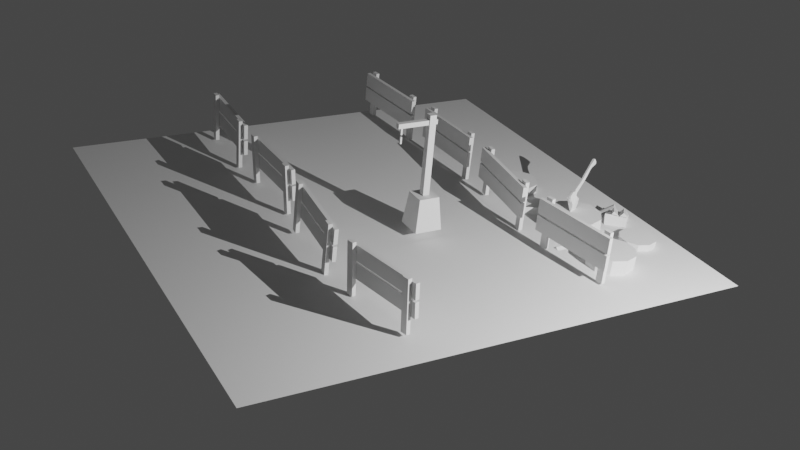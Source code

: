 # Source: portal_scene.blend  (saved by Blender 3.6.13; exported with 4.5.12 LTS)
import bpy
from mathutils import Matrix  # noqa: F401  (used for matrix-valued properties, if any)

bpy.ops.wm.read_factory_settings(use_empty=True)
scene = bpy.context.scene
scene.name = 'Scene'

# ---- collections
col_collection = bpy.data.collections.new('Collection'); scene.collection.children.link(col_collection)
col_fences = bpy.data.collections.new('fences'); scene.collection.children.link(col_fences)
col_logs = bpy.data.collections.new('logs'); scene.collection.children.link(col_logs)
col_floor = bpy.data.collections.new('floor'); scene.collection.children.link(col_floor)
col_axe = bpy.data.collections.new('axe'); scene.collection.children.link(col_axe)
col_lights = bpy.data.collections.new('lights'); scene.collection.children.link(col_lights)

# ---- world
world_world = bpy.data.worlds.new('World'); scene.world = world_world
world_world.use_nodes = True; world_world.node_tree.nodes.clear()
_N = world_world.node_tree.nodes; _L = world_world.node_tree.links
n0 = _N.new('ShaderNodeOutputWorld'); n0.name = 'World Output'; n0.location = (300, 300)
n1 = _N.new('ShaderNodeBackground'); n1.name = 'Background'; n1.location = (10, 300)
n1.inputs[0].default_value = (0.05088, 0.05088, 0.05088, 1.0)
_L.new(n1.outputs[0], n0.inputs[0])
n0.is_active_output = True
world_world.color = (0.05088, 0.05088, 0.05088)
world_world.use_sun_shadow = False
world_world.sun_shadow_jitter_overblur = 0.0

# ---- cameras
cam_camera = bpy.data.cameras.new('Camera')

# ---- lights
light_point = bpy.data.lights.new('Point', 'POINT')
light_point.transmission_factor = 0.0
light_point.energy = 800.0
light_point.shadow_maximum_resolution = 0.006
light_point.use_absolute_resolution = True

# ---- meshes
me_cube_001 = bpy.data.meshes.new('Cube.001')
me_cube_001.from_pydata([(-0.02637, -0.4979, 0.31), (-0.02637, -0.4979, -0.3947), (-0.02637, -0.3971, 0.31), (-0.02637, -0.3971, -0.3947), (0.02637, -0.4979, 0.31), (0.02637, -0.4979, -0.3947), (0.02637, -0.3971, 0.31), (0.02637, -0.3971, -0.3947), (-0.02637, 0.5081, 0.31), (-0.02637, 0.5081, -0.3947), (-0.02637, 0.6089, 0.31), (-0.02637, 0.6089, -0.3947), (0.02637, 0.5081, 0.31), (0.02637, 0.5081, -0.3947), (0.02637, 0.6089, 0.31), (0.02637, 0.6089, -0.3947), (-0.08088, -0.548, 0.03391), (-0.08088, -0.548, -0.1759), (-0.08088, 0.6771, 0.03391), (-0.08088, 0.6771, -0.1759), (-0.02813, -0.548, 0.03391), (-0.02813, -0.548, -0.1759), (-0.02813, 0.6771, 0.03391), (-0.02813, 0.6771, -0.1759), (-0.08088, -0.548, 0.2702), (-0.08088, -0.548, 0.06041), (-0.08088, 0.6771, 0.2702), (-0.08088, 0.6771, 0.06041), (-0.02813, -0.548, 0.2702), (-0.02813, -0.548, 0.06041), (-0.02813, 0.6771, 0.2702), (-0.02813, 0.6771, 0.06041)], [], [(0, 1, 3, 2), (2, 3, 7, 6), (6, 7, 5, 4), (4, 5, 1, 0), (2, 6, 4, 0), (7, 3, 1, 5), (8, 9, 11, 10), (10, 11, 15, 14), (14, 15, 13, 12), (12, 13, 9, 8), (10, 14, 12, 8), (15, 11, 9, 13), (16, 17, 19, 18), (18, 19, 23, 22), (22, 23, 21, 20), (20, 21, 17, 16), (18, 22, 20, 16), (23, 19, 17, 21), (24, 25, 27, 26), (26, 27, 31, 30), (30, 31, 29, 28), (28, 29, 25, 24), (26, 30, 28, 24), (31, 27, 25, 29)])
_uv = me_cube_001.uv_layers.new(name='UVMap')
_uv.uv.foreach_set('vector', [0.375, 0.0, 0.625, 0.0, 0.625, 0.25, 0.375, 0.25, 0.375, 0.25, 0.625, 0.25, 0.625, 0.5, 0.375, 0.5, 0.375, 0.5, 0.625, 0.5, 0.625, 0.75, 0.375, 0.75, 0.375, 0.75, 0.625, 0.75, 0.625, 1.0, 0.375, 1.0, 0.125, 0.5, 0.375, 0.5, 0.375, 0.75, 0.125, 0.75, 0.625, 0.5, 0.875, 0.5, 0.875, 0.75, 0.625, 0.75, 0.375, 0.0, 0.625, 0.0, 0.625, 0.25, 0.375, 0.25, 0.375, 0.25, 0.625, 0.25, 0.625, 0.5, 0.375, 0.5, 0.375, 0.5, 0.625, 0.5, 0.625, 0.75, 0.375, 0.75, 0.375, 0.75, 0.625, 0.75, 0.625, 1.0, 0.375, 1.0, 0.125, 0.5, 0.375, 0.5, 0.375, 0.75, 0.125, 0.75, 0.625, 0.5, 0.875, 0.5, 0.875, 0.75, 0.625, 0.75, 0.375, 0.0, 0.625, 0.0, 0.625, 0.25, 0.375, 0.25, 0.375, 0.25, 0.625, 0.25, 0.625, 0.5, 0.375, 0.5, 0.375, 0.5, 0.625, 0.5, 0.625, 0.75, 0.375, 0.75, 0.375, 0.75, 0.625, 0.75, 0.625, 1.0, 0.375, 1.0, 0.125, 0.5, 0.375, 0.5, 0.375, 0.75, 0.125, 0.75, 0.625, 0.5, 0.875, 0.5, 0.875, 0.75, 0.625, 0.75, 0.375, 0.0, 0.625, 0.0, 0.625, 0.25, 0.375, 0.25, 0.375, 0.25, 0.625, 0.25, 0.625, 0.5, 0.375, 0.5, 0.375, 0.5, 0.625, 0.5, 0.625, 0.75, 0.375, 0.75, 0.375, 0.75, 0.625, 0.75, 0.625, 1.0, 0.375, 1.0, 0.125, 0.5, 0.375, 0.5, 0.375, 0.75, 0.125, 0.75, 0.625, 0.5, 0.875, 0.5, 0.875, 0.75, 0.625, 0.75])
me_cube_001.update()
me_cube_002 = bpy.data.meshes.new('Cube.002')
me_cube_002.from_pydata([(-0.02637, -0.4979, 0.31), (-0.02637, -0.4979, -0.3947), (-0.02637, -0.3971, 0.31), (-0.02637, -0.3971, -0.3947), (0.02637, -0.4979, 0.31), (0.02637, -0.4979, -0.3947), (0.02637, -0.3971, 0.31), (0.02637, -0.3971, -0.3947), (-0.02637, 0.5081, 0.31), (-0.02637, 0.5081, -0.3947), (-0.02637, 0.6089, 0.31), (-0.02637, 0.6089, -0.3947), (0.02637, 0.5081, 0.31), (0.02637, 0.5081, -0.3947), (0.02637, 0.6089, 0.31), (0.02637, 0.6089, -0.3947), (-0.08088, -0.548, 0.03391), (-0.08088, -0.548, -0.1759), (-0.08088, 0.6771, 0.03391), (-0.08088, 0.6771, -0.1759), (-0.02813, -0.548, 0.03391), (-0.02813, -0.548, -0.1759), (-0.02813, 0.6771, 0.03391), (-0.02813, 0.6771, -0.1759), (-0.08088, -0.548, 0.2702), (-0.08088, -0.548, 0.06041), (-0.08088, 0.6771, 0.2702), (-0.08088, 0.6771, 0.06041), (-0.02813, -0.548, 0.2702), (-0.02813, -0.548, 0.06041), (-0.02813, 0.6771, 0.2702), (-0.02813, 0.6771, 0.06041)], [], [(0, 1, 3, 2), (2, 3, 7, 6), (6, 7, 5, 4), (4, 5, 1, 0), (2, 6, 4, 0), (7, 3, 1, 5), (8, 9, 11, 10), (10, 11, 15, 14), (14, 15, 13, 12), (12, 13, 9, 8), (10, 14, 12, 8), (15, 11, 9, 13), (16, 17, 19, 18), (18, 19, 23, 22), (22, 23, 21, 20), (20, 21, 17, 16), (18, 22, 20, 16), (23, 19, 17, 21), (24, 25, 27, 26), (26, 27, 31, 30), (30, 31, 29, 28), (28, 29, 25, 24), (26, 30, 28, 24), (31, 27, 25, 29)])
_uv = me_cube_002.uv_layers.new(name='UVMap')
_uv.uv.foreach_set('vector', [0.375, 0.0, 0.625, 0.0, 0.625, 0.25, 0.375, 0.25, 0.375, 0.25, 0.625, 0.25, 0.625, 0.5, 0.375, 0.5, 0.375, 0.5, 0.625, 0.5, 0.625, 0.75, 0.375, 0.75, 0.375, 0.75, 0.625, 0.75, 0.625, 1.0, 0.375, 1.0, 0.125, 0.5, 0.375, 0.5, 0.375, 0.75, 0.125, 0.75, 0.625, 0.5, 0.875, 0.5, 0.875, 0.75, 0.625, 0.75, 0.375, 0.0, 0.625, 0.0, 0.625, 0.25, 0.375, 0.25, 0.375, 0.25, 0.625, 0.25, 0.625, 0.5, 0.375, 0.5, 0.375, 0.5, 0.625, 0.5, 0.625, 0.75, 0.375, 0.75, 0.375, 0.75, 0.625, 0.75, 0.625, 1.0, 0.375, 1.0, 0.125, 0.5, 0.375, 0.5, 0.375, 0.75, 0.125, 0.75, 0.625, 0.5, 0.875, 0.5, 0.875, 0.75, 0.625, 0.75, 0.375, 0.0, 0.625, 0.0, 0.625, 0.25, 0.375, 0.25, 0.375, 0.25, 0.625, 0.25, 0.625, 0.5, 0.375, 0.5, 0.375, 0.5, 0.625, 0.5, 0.625, 0.75, 0.375, 0.75, 0.375, 0.75, 0.625, 0.75, 0.625, 1.0, 0.375, 1.0, 0.125, 0.5, 0.375, 0.5, 0.375, 0.75, 0.125, 0.75, 0.625, 0.5, 0.875, 0.5, 0.875, 0.75, 0.625, 0.75, 0.375, 0.0, 0.625, 0.0, 0.625, 0.25, 0.375, 0.25, 0.375, 0.25, 0.625, 0.25, 0.625, 0.5, 0.375, 0.5, 0.375, 0.5, 0.625, 0.5, 0.625, 0.75, 0.375, 0.75, 0.375, 0.75, 0.625, 0.75, 0.625, 1.0, 0.375, 1.0, 0.125, 0.5, 0.375, 0.5, 0.375, 0.75, 0.125, 0.75, 0.625, 0.5, 0.875, 0.5, 0.875, 0.75, 0.625, 0.75])
me_cube_002.update()
me_cube_004 = bpy.data.meshes.new('Cube.004')
me_cube_004.from_pydata([(-0.02637, -0.4979, 0.31), (-0.02637, -0.4979, -0.3947), (-0.02637, -0.3971, 0.31), (-0.02637, -0.3971, -0.3947), (0.02637, -0.4979, 0.31), (0.02637, -0.4979, -0.3947), (0.02637, -0.3971, 0.31), (0.02637, -0.3971, -0.3947), (-0.02637, 0.5081, 0.31), (-0.02637, 0.5081, -0.3947), (-0.02637, 0.6089, 0.31), (-0.02637, 0.6089, -0.3947), (0.02637, 0.5081, 0.31), (0.02637, 0.5081, -0.3947), (0.02637, 0.6089, 0.31), (0.02637, 0.6089, -0.3947), (-0.08088, -0.548, 0.03391), (-0.08088, -0.548, -0.1759), (-0.08088, 0.6771, 0.03391), (-0.08088, 0.6771, -0.1759), (-0.02813, -0.548, 0.03391), (-0.02813, -0.548, -0.1759), (-0.02813, 0.6771, 0.03391), (-0.02813, 0.6771, -0.1759), (-0.08088, -0.548, 0.2702), (-0.08088, -0.548, 0.06041), (-0.08088, 0.6771, 0.2702), (-0.08088, 0.6771, 0.06041), (-0.02813, -0.548, 0.2702), (-0.02813, -0.548, 0.06041), (-0.02813, 0.6771, 0.2702), (-0.02813, 0.6771, 0.06041)], [], [(0, 1, 3, 2), (2, 3, 7, 6), (6, 7, 5, 4), (4, 5, 1, 0), (2, 6, 4, 0), (7, 3, 1, 5), (8, 9, 11, 10), (10, 11, 15, 14), (14, 15, 13, 12), (12, 13, 9, 8), (10, 14, 12, 8), (15, 11, 9, 13), (16, 17, 19, 18), (18, 19, 23, 22), (22, 23, 21, 20), (20, 21, 17, 16), (18, 22, 20, 16), (23, 19, 17, 21), (24, 25, 27, 26), (26, 27, 31, 30), (30, 31, 29, 28), (28, 29, 25, 24), (26, 30, 28, 24), (31, 27, 25, 29)])
_uv = me_cube_004.uv_layers.new(name='UVMap')
_uv.uv.foreach_set('vector', [0.375, 0.0, 0.625, 0.0, 0.625, 0.25, 0.375, 0.25, 0.375, 0.25, 0.625, 0.25, 0.625, 0.5, 0.375, 0.5, 0.375, 0.5, 0.625, 0.5, 0.625, 0.75, 0.375, 0.75, 0.375, 0.75, 0.625, 0.75, 0.625, 1.0, 0.375, 1.0, 0.125, 0.5, 0.375, 0.5, 0.375, 0.75, 0.125, 0.75, 0.625, 0.5, 0.875, 0.5, 0.875, 0.75, 0.625, 0.75, 0.375, 0.0, 0.625, 0.0, 0.625, 0.25, 0.375, 0.25, 0.375, 0.25, 0.625, 0.25, 0.625, 0.5, 0.375, 0.5, 0.375, 0.5, 0.625, 0.5, 0.625, 0.75, 0.375, 0.75, 0.375, 0.75, 0.625, 0.75, 0.625, 1.0, 0.375, 1.0, 0.125, 0.5, 0.375, 0.5, 0.375, 0.75, 0.125, 0.75, 0.625, 0.5, 0.875, 0.5, 0.875, 0.75, 0.625, 0.75, 0.375, 0.0, 0.625, 0.0, 0.625, 0.25, 0.375, 0.25, 0.375, 0.25, 0.625, 0.25, 0.625, 0.5, 0.375, 0.5, 0.375, 0.5, 0.625, 0.5, 0.625, 0.75, 0.375, 0.75, 0.375, 0.75, 0.625, 0.75, 0.625, 1.0, 0.375, 1.0, 0.125, 0.5, 0.375, 0.5, 0.375, 0.75, 0.125, 0.75, 0.625, 0.5, 0.875, 0.5, 0.875, 0.75, 0.625, 0.75, 0.375, 0.0, 0.625, 0.0, 0.625, 0.25, 0.375, 0.25, 0.375, 0.25, 0.625, 0.25, 0.625, 0.5, 0.375, 0.5, 0.375, 0.5, 0.625, 0.5, 0.625, 0.75, 0.375, 0.75, 0.375, 0.75, 0.625, 0.75, 0.625, 1.0, 0.375, 1.0, 0.125, 0.5, 0.375, 0.5, 0.375, 0.75, 0.125, 0.75, 0.625, 0.5, 0.875, 0.5, 0.875, 0.75, 0.625, 0.75])
me_cube_004.update()
me_cube_005 = bpy.data.meshes.new('Cube.005')
me_cube_005.from_pydata([(-0.02637, -0.4979, 0.31), (-0.02637, -0.4979, -0.3947), (-0.02637, -0.3971, 0.31), (-0.02637, -0.3971, -0.3947), (0.02637, -0.4979, 0.31), (0.02637, -0.4979, -0.3947), (0.02637, -0.3971, 0.31), (0.02637, -0.3971, -0.3947), (-0.02637, 0.5081, 0.31), (-0.02637, 0.5081, -0.3947), (-0.02637, 0.6089, 0.31), (-0.02637, 0.6089, -0.3947), (0.02637, 0.5081, 0.31), (0.02637, 0.5081, -0.3947), (0.02637, 0.6089, 0.31), (0.02637, 0.6089, -0.3947), (-0.08088, -0.548, 0.03391), (-0.08088, -0.548, -0.1759), (-0.08088, 0.6771, 0.03391), (-0.08088, 0.6771, -0.1759), (-0.02813, -0.548, 0.03391), (-0.02813, -0.548, -0.1759), (-0.02813, 0.6771, 0.03391), (-0.02813, 0.6771, -0.1759), (-0.08088, -0.548, 0.2702), (-0.08088, -0.548, 0.06041), (-0.08088, 0.6771, 0.2702), (-0.08088, 0.6771, 0.06041), (-0.02813, -0.548, 0.2702), (-0.02813, -0.548, 0.06041), (-0.02813, 0.6771, 0.2702), (-0.02813, 0.6771, 0.06041)], [], [(0, 1, 3, 2), (2, 3, 7, 6), (6, 7, 5, 4), (4, 5, 1, 0), (2, 6, 4, 0), (7, 3, 1, 5), (8, 9, 11, 10), (10, 11, 15, 14), (14, 15, 13, 12), (12, 13, 9, 8), (10, 14, 12, 8), (15, 11, 9, 13), (16, 17, 19, 18), (18, 19, 23, 22), (22, 23, 21, 20), (20, 21, 17, 16), (18, 22, 20, 16), (23, 19, 17, 21), (24, 25, 27, 26), (26, 27, 31, 30), (30, 31, 29, 28), (28, 29, 25, 24), (26, 30, 28, 24), (31, 27, 25, 29)])
_uv = me_cube_005.uv_layers.new(name='UVMap')
_uv.uv.foreach_set('vector', [0.375, 0.0, 0.625, 0.0, 0.625, 0.25, 0.375, 0.25, 0.375, 0.25, 0.625, 0.25, 0.625, 0.5, 0.375, 0.5, 0.375, 0.5, 0.625, 0.5, 0.625, 0.75, 0.375, 0.75, 0.375, 0.75, 0.625, 0.75, 0.625, 1.0, 0.375, 1.0, 0.125, 0.5, 0.375, 0.5, 0.375, 0.75, 0.125, 0.75, 0.625, 0.5, 0.875, 0.5, 0.875, 0.75, 0.625, 0.75, 0.375, 0.0, 0.625, 0.0, 0.625, 0.25, 0.375, 0.25, 0.375, 0.25, 0.625, 0.25, 0.625, 0.5, 0.375, 0.5, 0.375, 0.5, 0.625, 0.5, 0.625, 0.75, 0.375, 0.75, 0.375, 0.75, 0.625, 0.75, 0.625, 1.0, 0.375, 1.0, 0.125, 0.5, 0.375, 0.5, 0.375, 0.75, 0.125, 0.75, 0.625, 0.5, 0.875, 0.5, 0.875, 0.75, 0.625, 0.75, 0.375, 0.0, 0.625, 0.0, 0.625, 0.25, 0.375, 0.25, 0.375, 0.25, 0.625, 0.25, 0.625, 0.5, 0.375, 0.5, 0.375, 0.5, 0.625, 0.5, 0.625, 0.75, 0.375, 0.75, 0.375, 0.75, 0.625, 0.75, 0.625, 1.0, 0.375, 1.0, 0.125, 0.5, 0.375, 0.5, 0.375, 0.75, 0.125, 0.75, 0.625, 0.5, 0.875, 0.5, 0.875, 0.75, 0.625, 0.75, 0.375, 0.0, 0.625, 0.0, 0.625, 0.25, 0.375, 0.25, 0.375, 0.25, 0.625, 0.25, 0.625, 0.5, 0.375, 0.5, 0.375, 0.5, 0.625, 0.5, 0.625, 0.75, 0.375, 0.75, 0.375, 0.75, 0.625, 0.75, 0.625, 1.0, 0.375, 1.0, 0.125, 0.5, 0.375, 0.5, 0.375, 0.75, 0.125, 0.75, 0.625, 0.5, 0.875, 0.5, 0.875, 0.75, 0.625, 0.75])
me_cube_005.update()
me_cube_006 = bpy.data.meshes.new('Cube.006')
me_cube_006.from_pydata([(-0.02637, -0.4979, 0.31), (-0.02637, -0.4979, -0.3947), (-0.02637, -0.3971, 0.31), (-0.02637, -0.3971, -0.3947), (0.02637, -0.4979, 0.31), (0.02637, -0.4979, -0.3947), (0.02637, -0.3971, 0.31), (0.02637, -0.3971, -0.3947), (-0.02637, 0.5081, 0.31), (-0.02637, 0.5081, -0.3947), (-0.02637, 0.6089, 0.31), (-0.02637, 0.6089, -0.3947), (0.02637, 0.5081, 0.31), (0.02637, 0.5081, -0.3947), (0.02637, 0.6089, 0.31), (0.02637, 0.6089, -0.3947), (-0.08088, -0.548, 0.03391), (-0.08088, -0.548, -0.1759), (-0.08088, 0.6771, 0.03391), (-0.08088, 0.6771, -0.1759), (-0.02813, -0.548, 0.03391), (-0.02813, -0.548, -0.1759), (-0.02813, 0.6771, 0.03391), (-0.02813, 0.6771, -0.1759), (-0.08088, -0.548, 0.2702), (-0.08088, -0.548, 0.06041), (-0.08088, 0.6771, 0.2702), (-0.08088, 0.6771, 0.06041), (-0.02813, -0.548, 0.2702), (-0.02813, -0.548, 0.06041), (-0.02813, 0.6771, 0.2702), (-0.02813, 0.6771, 0.06041)], [], [(0, 1, 3, 2), (2, 3, 7, 6), (6, 7, 5, 4), (4, 5, 1, 0), (2, 6, 4, 0), (7, 3, 1, 5), (8, 9, 11, 10), (10, 11, 15, 14), (14, 15, 13, 12), (12, 13, 9, 8), (10, 14, 12, 8), (15, 11, 9, 13), (16, 17, 19, 18), (18, 19, 23, 22), (22, 23, 21, 20), (20, 21, 17, 16), (18, 22, 20, 16), (23, 19, 17, 21), (24, 25, 27, 26), (26, 27, 31, 30), (30, 31, 29, 28), (28, 29, 25, 24), (26, 30, 28, 24), (31, 27, 25, 29)])
_uv = me_cube_006.uv_layers.new(name='UVMap')
_uv.uv.foreach_set('vector', [0.375, 0.0, 0.625, 0.0, 0.625, 0.25, 0.375, 0.25, 0.375, 0.25, 0.625, 0.25, 0.625, 0.5, 0.375, 0.5, 0.375, 0.5, 0.625, 0.5, 0.625, 0.75, 0.375, 0.75, 0.375, 0.75, 0.625, 0.75, 0.625, 1.0, 0.375, 1.0, 0.125, 0.5, 0.375, 0.5, 0.375, 0.75, 0.125, 0.75, 0.625, 0.5, 0.875, 0.5, 0.875, 0.75, 0.625, 0.75, 0.375, 0.0, 0.625, 0.0, 0.625, 0.25, 0.375, 0.25, 0.375, 0.25, 0.625, 0.25, 0.625, 0.5, 0.375, 0.5, 0.375, 0.5, 0.625, 0.5, 0.625, 0.75, 0.375, 0.75, 0.375, 0.75, 0.625, 0.75, 0.625, 1.0, 0.375, 1.0, 0.125, 0.5, 0.375, 0.5, 0.375, 0.75, 0.125, 0.75, 0.625, 0.5, 0.875, 0.5, 0.875, 0.75, 0.625, 0.75, 0.375, 0.0, 0.625, 0.0, 0.625, 0.25, 0.375, 0.25, 0.375, 0.25, 0.625, 0.25, 0.625, 0.5, 0.375, 0.5, 0.375, 0.5, 0.625, 0.5, 0.625, 0.75, 0.375, 0.75, 0.375, 0.75, 0.625, 0.75, 0.625, 1.0, 0.375, 1.0, 0.125, 0.5, 0.375, 0.5, 0.375, 0.75, 0.125, 0.75, 0.625, 0.5, 0.875, 0.5, 0.875, 0.75, 0.625, 0.75, 0.375, 0.0, 0.625, 0.0, 0.625, 0.25, 0.375, 0.25, 0.375, 0.25, 0.625, 0.25, 0.625, 0.5, 0.375, 0.5, 0.375, 0.5, 0.625, 0.5, 0.625, 0.75, 0.375, 0.75, 0.375, 0.75, 0.625, 0.75, 0.625, 1.0, 0.375, 1.0, 0.125, 0.5, 0.375, 0.5, 0.375, 0.75, 0.125, 0.75, 0.625, 0.5, 0.875, 0.5, 0.875, 0.75, 0.625, 0.75])
me_cube_006.update()
me_cube_007 = bpy.data.meshes.new('Cube.007')
me_cube_007.from_pydata([(-0.02637, -0.4979, 0.31), (-0.02637, -0.4979, -0.3947), (-0.02637, -0.3971, 0.31), (-0.02637, -0.3971, -0.3947), (0.02637, -0.4979, 0.31), (0.02637, -0.4979, -0.3947), (0.02637, -0.3971, 0.31), (0.02637, -0.3971, -0.3947), (-0.02637, 0.5081, 0.31), (-0.02637, 0.5081, -0.3947), (-0.02637, 0.6089, 0.31), (-0.02637, 0.6089, -0.3947), (0.02637, 0.5081, 0.31), (0.02637, 0.5081, -0.3947), (0.02637, 0.6089, 0.31), (0.02637, 0.6089, -0.3947), (-0.08088, -0.548, 0.03391), (-0.08088, -0.548, -0.1759), (-0.08088, 0.6771, 0.03391), (-0.08088, 0.6771, -0.1759), (-0.02813, -0.548, 0.03391), (-0.02813, -0.548, -0.1759), (-0.02813, 0.6771, 0.03391), (-0.02813, 0.6771, -0.1759), (-0.08088, -0.548, 0.2702), (-0.08088, -0.548, 0.06041), (-0.08088, 0.6771, 0.2702), (-0.08088, 0.6771, 0.06041), (-0.02813, -0.548, 0.2702), (-0.02813, -0.548, 0.06041), (-0.02813, 0.6771, 0.2702), (-0.02813, 0.6771, 0.06041)], [], [(0, 1, 3, 2), (2, 3, 7, 6), (6, 7, 5, 4), (4, 5, 1, 0), (2, 6, 4, 0), (7, 3, 1, 5), (8, 9, 11, 10), (10, 11, 15, 14), (14, 15, 13, 12), (12, 13, 9, 8), (10, 14, 12, 8), (15, 11, 9, 13), (16, 17, 19, 18), (18, 19, 23, 22), (22, 23, 21, 20), (20, 21, 17, 16), (18, 22, 20, 16), (23, 19, 17, 21), (24, 25, 27, 26), (26, 27, 31, 30), (30, 31, 29, 28), (28, 29, 25, 24), (26, 30, 28, 24), (31, 27, 25, 29)])
_uv = me_cube_007.uv_layers.new(name='UVMap')
_uv.uv.foreach_set('vector', [0.375, 0.0, 0.625, 0.0, 0.625, 0.25, 0.375, 0.25, 0.375, 0.25, 0.625, 0.25, 0.625, 0.5, 0.375, 0.5, 0.375, 0.5, 0.625, 0.5, 0.625, 0.75, 0.375, 0.75, 0.375, 0.75, 0.625, 0.75, 0.625, 1.0, 0.375, 1.0, 0.125, 0.5, 0.375, 0.5, 0.375, 0.75, 0.125, 0.75, 0.625, 0.5, 0.875, 0.5, 0.875, 0.75, 0.625, 0.75, 0.375, 0.0, 0.625, 0.0, 0.625, 0.25, 0.375, 0.25, 0.375, 0.25, 0.625, 0.25, 0.625, 0.5, 0.375, 0.5, 0.375, 0.5, 0.625, 0.5, 0.625, 0.75, 0.375, 0.75, 0.375, 0.75, 0.625, 0.75, 0.625, 1.0, 0.375, 1.0, 0.125, 0.5, 0.375, 0.5, 0.375, 0.75, 0.125, 0.75, 0.625, 0.5, 0.875, 0.5, 0.875, 0.75, 0.625, 0.75, 0.375, 0.0, 0.625, 0.0, 0.625, 0.25, 0.375, 0.25, 0.375, 0.25, 0.625, 0.25, 0.625, 0.5, 0.375, 0.5, 0.375, 0.5, 0.625, 0.5, 0.625, 0.75, 0.375, 0.75, 0.375, 0.75, 0.625, 0.75, 0.625, 1.0, 0.375, 1.0, 0.125, 0.5, 0.375, 0.5, 0.375, 0.75, 0.125, 0.75, 0.625, 0.5, 0.875, 0.5, 0.875, 0.75, 0.625, 0.75, 0.375, 0.0, 0.625, 0.0, 0.625, 0.25, 0.375, 0.25, 0.375, 0.25, 0.625, 0.25, 0.625, 0.5, 0.375, 0.5, 0.375, 0.5, 0.625, 0.5, 0.625, 0.75, 0.375, 0.75, 0.375, 0.75, 0.625, 0.75, 0.625, 1.0, 0.375, 1.0, 0.125, 0.5, 0.375, 0.5, 0.375, 0.75, 0.125, 0.75, 0.625, 0.5, 0.875, 0.5, 0.875, 0.75, 0.625, 0.75])
me_cube_007.update()
me_cube_008 = bpy.data.meshes.new('Cube.008')
me_cube_008.from_pydata([(-0.02637, -0.4979, 0.31), (-0.02637, -0.4979, -0.3947), (-0.02637, -0.3971, 0.31), (-0.02637, -0.3971, -0.3947), (0.02637, -0.4979, 0.31), (0.02637, -0.4979, -0.3947), (0.02637, -0.3971, 0.31), (0.02637, -0.3971, -0.3947), (-0.02637, 0.5081, 0.31), (-0.02637, 0.5081, -0.3947), (-0.02637, 0.6089, 0.31), (-0.02637, 0.6089, -0.3947), (0.02637, 0.5081, 0.31), (0.02637, 0.5081, -0.3947), (0.02637, 0.6089, 0.31), (0.02637, 0.6089, -0.3947), (-0.08088, -0.548, 0.03391), (-0.08088, -0.548, -0.1759), (-0.08088, 0.6771, 0.03391), (-0.08088, 0.6771, -0.1759), (-0.02813, -0.548, 0.03391), (-0.02813, -0.548, -0.1759), (-0.02813, 0.6771, 0.03391), (-0.02813, 0.6771, -0.1759), (-0.08088, -0.548, 0.2702), (-0.08088, -0.548, 0.06041), (-0.08088, 0.6771, 0.2702), (-0.08088, 0.6771, 0.06041), (-0.02813, -0.548, 0.2702), (-0.02813, -0.548, 0.06041), (-0.02813, 0.6771, 0.2702), (-0.02813, 0.6771, 0.06041)], [], [(0, 1, 3, 2), (2, 3, 7, 6), (6, 7, 5, 4), (4, 5, 1, 0), (2, 6, 4, 0), (7, 3, 1, 5), (8, 9, 11, 10), (10, 11, 15, 14), (14, 15, 13, 12), (12, 13, 9, 8), (10, 14, 12, 8), (15, 11, 9, 13), (16, 17, 19, 18), (18, 19, 23, 22), (22, 23, 21, 20), (20, 21, 17, 16), (18, 22, 20, 16), (23, 19, 17, 21), (24, 25, 27, 26), (26, 27, 31, 30), (30, 31, 29, 28), (28, 29, 25, 24), (26, 30, 28, 24), (31, 27, 25, 29)])
_uv = me_cube_008.uv_layers.new(name='UVMap')
_uv.uv.foreach_set('vector', [0.375, 0.0, 0.625, 0.0, 0.625, 0.25, 0.375, 0.25, 0.375, 0.25, 0.625, 0.25, 0.625, 0.5, 0.375, 0.5, 0.375, 0.5, 0.625, 0.5, 0.625, 0.75, 0.375, 0.75, 0.375, 0.75, 0.625, 0.75, 0.625, 1.0, 0.375, 1.0, 0.125, 0.5, 0.375, 0.5, 0.375, 0.75, 0.125, 0.75, 0.625, 0.5, 0.875, 0.5, 0.875, 0.75, 0.625, 0.75, 0.375, 0.0, 0.625, 0.0, 0.625, 0.25, 0.375, 0.25, 0.375, 0.25, 0.625, 0.25, 0.625, 0.5, 0.375, 0.5, 0.375, 0.5, 0.625, 0.5, 0.625, 0.75, 0.375, 0.75, 0.375, 0.75, 0.625, 0.75, 0.625, 1.0, 0.375, 1.0, 0.125, 0.5, 0.375, 0.5, 0.375, 0.75, 0.125, 0.75, 0.625, 0.5, 0.875, 0.5, 0.875, 0.75, 0.625, 0.75, 0.375, 0.0, 0.625, 0.0, 0.625, 0.25, 0.375, 0.25, 0.375, 0.25, 0.625, 0.25, 0.625, 0.5, 0.375, 0.5, 0.375, 0.5, 0.625, 0.5, 0.625, 0.75, 0.375, 0.75, 0.375, 0.75, 0.625, 0.75, 0.625, 1.0, 0.375, 1.0, 0.125, 0.5, 0.375, 0.5, 0.375, 0.75, 0.125, 0.75, 0.625, 0.5, 0.875, 0.5, 0.875, 0.75, 0.625, 0.75, 0.375, 0.0, 0.625, 0.0, 0.625, 0.25, 0.375, 0.25, 0.375, 0.25, 0.625, 0.25, 0.625, 0.5, 0.375, 0.5, 0.375, 0.5, 0.625, 0.5, 0.625, 0.75, 0.375, 0.75, 0.375, 0.75, 0.625, 0.75, 0.625, 1.0, 0.375, 1.0, 0.125, 0.5, 0.375, 0.5, 0.375, 0.75, 0.125, 0.75, 0.625, 0.5, 0.875, 0.5, 0.875, 0.75, 0.625, 0.75])
me_cube_008.update()
me_cube_009 = bpy.data.meshes.new('Cube.009')
me_cube_009.from_pydata([(-0.02637, -0.4979, 0.31), (-0.02637, -0.4979, -0.3947), (-0.02637, -0.3971, 0.31), (-0.02637, -0.3971, -0.3947), (0.02637, -0.4979, 0.31), (0.02637, -0.4979, -0.3947), (0.02637, -0.3971, 0.31), (0.02637, -0.3971, -0.3947), (-0.02637, 0.5081, 0.31), (-0.02637, 0.5081, -0.3947), (-0.02637, 0.6089, 0.31), (-0.02637, 0.6089, -0.3947), (0.02637, 0.5081, 0.31), (0.02637, 0.5081, -0.3947), (0.02637, 0.6089, 0.31), (0.02637, 0.6089, -0.3947), (-0.08088, -0.548, 0.03391), (-0.08088, -0.548, -0.1759), (-0.08088, 0.6771, 0.03391), (-0.08088, 0.6771, -0.1759), (-0.02813, -0.548, 0.03391), (-0.02813, -0.548, -0.1759), (-0.02813, 0.6771, 0.03391), (-0.02813, 0.6771, -0.1759), (-0.08088, -0.548, 0.2702), (-0.08088, -0.548, 0.06041), (-0.08088, 0.6771, 0.2702), (-0.08088, 0.6771, 0.06041), (-0.02813, -0.548, 0.2702), (-0.02813, -0.548, 0.06041), (-0.02813, 0.6771, 0.2702), (-0.02813, 0.6771, 0.06041)], [], [(0, 1, 3, 2), (2, 3, 7, 6), (6, 7, 5, 4), (4, 5, 1, 0), (2, 6, 4, 0), (7, 3, 1, 5), (8, 9, 11, 10), (10, 11, 15, 14), (14, 15, 13, 12), (12, 13, 9, 8), (10, 14, 12, 8), (15, 11, 9, 13), (16, 17, 19, 18), (18, 19, 23, 22), (22, 23, 21, 20), (20, 21, 17, 16), (18, 22, 20, 16), (23, 19, 17, 21), (24, 25, 27, 26), (26, 27, 31, 30), (30, 31, 29, 28), (28, 29, 25, 24), (26, 30, 28, 24), (31, 27, 25, 29)])
_uv = me_cube_009.uv_layers.new(name='UVMap')
_uv.uv.foreach_set('vector', [0.375, 0.0, 0.625, 0.0, 0.625, 0.25, 0.375, 0.25, 0.375, 0.25, 0.625, 0.25, 0.625, 0.5, 0.375, 0.5, 0.375, 0.5, 0.625, 0.5, 0.625, 0.75, 0.375, 0.75, 0.375, 0.75, 0.625, 0.75, 0.625, 1.0, 0.375, 1.0, 0.125, 0.5, 0.375, 0.5, 0.375, 0.75, 0.125, 0.75, 0.625, 0.5, 0.875, 0.5, 0.875, 0.75, 0.625, 0.75, 0.375, 0.0, 0.625, 0.0, 0.625, 0.25, 0.375, 0.25, 0.375, 0.25, 0.625, 0.25, 0.625, 0.5, 0.375, 0.5, 0.375, 0.5, 0.625, 0.5, 0.625, 0.75, 0.375, 0.75, 0.375, 0.75, 0.625, 0.75, 0.625, 1.0, 0.375, 1.0, 0.125, 0.5, 0.375, 0.5, 0.375, 0.75, 0.125, 0.75, 0.625, 0.5, 0.875, 0.5, 0.875, 0.75, 0.625, 0.75, 0.375, 0.0, 0.625, 0.0, 0.625, 0.25, 0.375, 0.25, 0.375, 0.25, 0.625, 0.25, 0.625, 0.5, 0.375, 0.5, 0.375, 0.5, 0.625, 0.5, 0.625, 0.75, 0.375, 0.75, 0.375, 0.75, 0.625, 0.75, 0.625, 1.0, 0.375, 1.0, 0.125, 0.5, 0.375, 0.5, 0.375, 0.75, 0.125, 0.75, 0.625, 0.5, 0.875, 0.5, 0.875, 0.75, 0.625, 0.75, 0.375, 0.0, 0.625, 0.0, 0.625, 0.25, 0.375, 0.25, 0.375, 0.25, 0.625, 0.25, 0.625, 0.5, 0.375, 0.5, 0.375, 0.5, 0.625, 0.5, 0.625, 0.75, 0.375, 0.75, 0.375, 0.75, 0.625, 0.75, 0.625, 1.0, 0.375, 1.0, 0.125, 0.5, 0.375, 0.5, 0.375, 0.75, 0.125, 0.75, 0.625, 0.5, 0.875, 0.5, 0.875, 0.75, 0.625, 0.75])
me_cube_009.update()
me_cylinder = bpy.data.meshes.new('Cylinder')
me_cylinder.from_pydata([(-1.008e-07, 0.1545, -0.00382), (0.001671, 0.1637, 0.2351), (0.09081, 0.125, -0.00382), (0.09248, 0.1342, 0.2351), (0.1469, 0.04774, -0.00382), (0.1486, 0.05692, 0.2351), (0.1469, -0.04774, -0.00382), (0.1486, -0.03857, 0.2351), (0.09081, -0.125, -0.00382), (0.09248, -0.1158, 0.2351), (-1.008e-07, -0.1545, -0.00382), (0.001671, -0.1453, 0.2351), (-0.09081, -0.125, -0.00382), (-0.08914, -0.1158, 0.2351), (-0.1469, -0.04774, -0.00382), (-0.1453, -0.03857, 0.2351), (-0.1469, 0.04774, -0.00382), (-0.1453, 0.05692, 0.2351), (-0.09081, 0.125, -0.00382), (-0.08914, 0.1342, 0.2351)], [], [(0, 1, 3, 2), (2, 3, 5, 4), (4, 5, 7, 6), (6, 7, 9, 8), (8, 9, 11, 10), (10, 11, 13, 12), (12, 13, 15, 14), (14, 15, 17, 16), (3, 1, 19, 17, 15, 13, 11, 9, 7, 5), (16, 17, 19, 18), (18, 19, 1, 0), (0, 2, 4, 6, 8, 10, 12, 14, 16, 18)])
_uv = me_cylinder.uv_layers.new(name='UVMap')
_uv.uv.foreach_set('vector', [1.0, 0.5, 1.0, 1.0, 0.9, 1.0, 0.9, 0.5, 0.9, 0.5, 0.9, 1.0, 0.8, 1.0, 0.8, 0.5, 0.8, 0.5, 0.8, 1.0, 0.7, 1.0, 0.7, 0.5, 0.7, 0.5, 0.7, 1.0, 0.6, 1.0, 0.6, 0.5, 0.6, 0.5, 0.6, 1.0, 0.5, 1.0, 0.5, 0.5, 0.5, 0.5, 0.5, 1.0, 0.4, 1.0, 0.4, 0.5, 0.4, 0.5, 0.4, 1.0, 0.3, 1.0, 0.3, 0.5, 0.3, 0.5, 0.3, 1.0, 0.2, 1.0, 0.2, 0.5, 0.3911, 0.4442, 0.25, 0.49, 0.1089, 0.4442, 0.02175, 0.3242, 0.02175, 0.1758, 0.1089, 0.05584, 0.25, 0.01, 0.3911, 0.05584, 0.4783, 0.1758, 0.4783, 0.3242, 0.2, 0.5, 0.2, 1.0, 0.1, 1.0, 0.1, 0.5, 0.1, 0.5, 0.1, 1.0, -7.451e-08, 1.0, -7.451e-08, 0.5, 0.75, 0.49, 0.8911, 0.4442, 0.9783, 0.3242, 0.9783, 0.1758, 0.8911, 0.05584, 0.75, 0.01, 0.6089, 0.05584, 0.5217, 0.1758, 0.5217, 0.3242, 0.6089, 0.4442])
me_cylinder.update()
me_cylinder_001 = bpy.data.meshes.new('Cylinder.001')
me_cylinder_001.from_pydata([(-1.008e-07, 0.1545, -0.00382), (-0.003321, 0.1498, 0.1583), (0.09081, 0.125, -0.00382), (0.08749, 0.1203, 0.1583), (0.1469, 0.04774, -0.00382), (0.1436, 0.04304, 0.1583), (0.1469, -0.04774, -0.00382), (0.1436, -0.05244, 0.1583), (0.09081, -0.125, -0.00382), (0.08749, -0.1297, 0.1583), (-1.008e-07, -0.1545, -0.00382), (-0.003321, -0.1592, 0.1583), (-0.09081, -0.125, -0.00382), (-0.09413, -0.1297, 0.1583), (-0.1469, -0.04774, -0.00382), (-0.1503, -0.05244, 0.1583), (-0.1469, 0.04774, -0.00382), (-0.1503, 0.04304, 0.1583), (-0.09081, 0.125, -0.00382), (-0.09413, 0.1203, 0.1583)], [], [(0, 1, 3, 2), (2, 3, 5, 4), (4, 5, 7, 6), (6, 7, 9, 8), (8, 9, 11, 10), (10, 11, 13, 12), (12, 13, 15, 14), (14, 15, 17, 16), (3, 1, 19, 17, 15, 13, 11, 9, 7, 5), (16, 17, 19, 18), (18, 19, 1, 0), (0, 2, 4, 6, 8, 10, 12, 14, 16, 18)])
_uv = me_cylinder_001.uv_layers.new(name='UVMap')
_uv.uv.foreach_set('vector', [1.0, 0.5, 1.0, 1.0, 0.9, 1.0, 0.9, 0.5, 0.9, 0.5, 0.9, 1.0, 0.8, 1.0, 0.8, 0.5, 0.8, 0.5, 0.8, 1.0, 0.7, 1.0, 0.7, 0.5, 0.7, 0.5, 0.7, 1.0, 0.6, 1.0, 0.6, 0.5, 0.6, 0.5, 0.6, 1.0, 0.5, 1.0, 0.5, 0.5, 0.5, 0.5, 0.5, 1.0, 0.4, 1.0, 0.4, 0.5, 0.4, 0.5, 0.4, 1.0, 0.3, 1.0, 0.3, 0.5, 0.3, 0.5, 0.3, 1.0, 0.2, 1.0, 0.2, 0.5, 0.3911, 0.4442, 0.25, 0.49, 0.1089, 0.4442, 0.02175, 0.3242, 0.02175, 0.1758, 0.1089, 0.05584, 0.25, 0.01, 0.3911, 0.05584, 0.4783, 0.1758, 0.4783, 0.3242, 0.2, 0.5, 0.2, 1.0, 0.1, 1.0, 0.1, 0.5, 0.1, 0.5, 0.1, 1.0, -7.451e-08, 1.0, -7.451e-08, 0.5, 0.75, 0.49, 0.8911, 0.4442, 0.9783, 0.3242, 0.9783, 0.1758, 0.8911, 0.05584, 0.75, 0.01, 0.6089, 0.05584, 0.5217, 0.1758, 0.5217, 0.3242, 0.6089, 0.4442])
me_cylinder_001.update()
me_cylinder_002 = bpy.data.meshes.new('Cylinder.002')
me_cylinder_002.from_pydata([(-1.008e-07, 0.1545, -0.00382), (0.0066, 0.1543, 0.2341), (0.09081, 0.125, -0.00382), (0.09741, 0.1248, 0.2341), (0.1469, 0.04774, -0.00382), (0.1535, 0.04758, 0.2341), (0.1469, -0.04774, -0.00382), (0.1535, -0.0479, 0.2341), (0.09081, -0.125, -0.00382), (0.09741, -0.1251, 0.2341), (-1.008e-07, -0.1545, -0.00382), (0.0066, -0.1547, 0.2341), (-0.09081, -0.125, -0.00382), (-0.08421, -0.1251, 0.2341), (-0.1469, -0.04774, -0.00382), (-0.1403, -0.0479, 0.2341), (-0.1469, 0.04774, -0.00382), (-0.1403, 0.04758, 0.2341), (-0.09081, 0.125, -0.00382), (-0.08421, 0.1248, 0.2341)], [], [(0, 1, 3, 2), (2, 3, 5, 4), (4, 5, 7, 6), (6, 7, 9, 8), (8, 9, 11, 10), (10, 11, 13, 12), (12, 13, 15, 14), (14, 15, 17, 16), (3, 1, 19, 17, 15, 13, 11, 9, 7, 5), (16, 17, 19, 18), (18, 19, 1, 0), (0, 2, 4, 6, 8, 10, 12, 14, 16, 18)])
_uv = me_cylinder_002.uv_layers.new(name='UVMap')
_uv.uv.foreach_set('vector', [1.0, 0.5, 1.0, 1.0, 0.9, 1.0, 0.9, 0.5, 0.9, 0.5, 0.9, 1.0, 0.8, 1.0, 0.8, 0.5, 0.8, 0.5, 0.8, 1.0, 0.7, 1.0, 0.7, 0.5, 0.7, 0.5, 0.7, 1.0, 0.6, 1.0, 0.6, 0.5, 0.6, 0.5, 0.6, 1.0, 0.5, 1.0, 0.5, 0.5, 0.5, 0.5, 0.5, 1.0, 0.4, 1.0, 0.4, 0.5, 0.4, 0.5, 0.4, 1.0, 0.3, 1.0, 0.3, 0.5, 0.3, 0.5, 0.3, 1.0, 0.2, 1.0, 0.2, 0.5, 0.3911, 0.4442, 0.25, 0.49, 0.1089, 0.4442, 0.02175, 0.3242, 0.02175, 0.1758, 0.1089, 0.05584, 0.25, 0.01, 0.3911, 0.05584, 0.4783, 0.1758, 0.4783, 0.3242, 0.2, 0.5, 0.2, 1.0, 0.1, 1.0, 0.1, 0.5, 0.1, 0.5, 0.1, 1.0, -7.451e-08, 1.0, -7.451e-08, 0.5, 0.75, 0.49, 0.8911, 0.4442, 0.9783, 0.3242, 0.9783, 0.1758, 0.8911, 0.05584, 0.75, 0.01, 0.6089, 0.05584, 0.5217, 0.1758, 0.5217, 0.3242, 0.6089, 0.4442])
me_cylinder_002.update()
me_cylinder_003 = bpy.data.meshes.new('Cylinder.003')
me_cylinder_003.from_pydata([(-1.008e-07, 0.1545, -0.00382), (-1.008e-07, 0.1545, 0.1332), (0.09081, 0.125, -0.00382), (0.09081, 0.125, 0.1332), (0.1469, 0.04774, -0.00382), (0.1469, 0.04774, 0.1332), (0.1469, -0.04774, -0.00382), (0.1469, -0.04774, 0.1332), (0.09081, -0.125, -0.00382), (0.09081, -0.125, 0.1332), (-1.008e-07, -0.1545, -0.00382), (-1.008e-07, -0.1545, 0.1332), (-0.09081, -0.125, -0.00382), (-0.09081, -0.125, 0.1332), (-0.1469, -0.04774, -0.00382), (-0.1469, -0.04774, 0.1332), (-0.1469, 0.04774, -0.00382), (-0.1469, 0.04774, 0.1332), (-0.09081, 0.125, -0.00382), (-0.09081, 0.125, 0.1332)], [], [(0, 1, 3, 2), (2, 3, 5, 4), (4, 5, 7, 6), (6, 7, 9, 8), (8, 9, 11, 10), (10, 11, 13, 12), (12, 13, 15, 14), (14, 15, 17, 16), (3, 1, 19, 17, 15, 13, 11, 9, 7, 5), (16, 17, 19, 18), (18, 19, 1, 0), (0, 2, 4, 6, 8, 10, 12, 14, 16, 18)])
_uv = me_cylinder_003.uv_layers.new(name='UVMap')
_uv.uv.foreach_set('vector', [1.0, 0.5, 1.0, 1.0, 0.9, 1.0, 0.9, 0.5, 0.9, 0.5, 0.9, 1.0, 0.8, 1.0, 0.8, 0.5, 0.8, 0.5, 0.8, 1.0, 0.7, 1.0, 0.7, 0.5, 0.7, 0.5, 0.7, 1.0, 0.6, 1.0, 0.6, 0.5, 0.6, 0.5, 0.6, 1.0, 0.5, 1.0, 0.5, 0.5, 0.5, 0.5, 0.5, 1.0, 0.4, 1.0, 0.4, 0.5, 0.4, 0.5, 0.4, 1.0, 0.3, 1.0, 0.3, 0.5, 0.3, 0.5, 0.3, 1.0, 0.2, 1.0, 0.2, 0.5, 0.3911, 0.4442, 0.25, 0.49, 0.1089, 0.4442, 0.02175, 0.3242, 0.02175, 0.1758, 0.1089, 0.05584, 0.25, 0.01, 0.3911, 0.05584, 0.4783, 0.1758, 0.4783, 0.3242, 0.2, 0.5, 0.2, 1.0, 0.1, 1.0, 0.1, 0.5, 0.1, 0.5, 0.1, 1.0, -7.451e-08, 1.0, -7.451e-08, 0.5, 0.75, 0.49, 0.8911, 0.4442, 0.9783, 0.3242, 0.9783, 0.1758, 0.8911, 0.05584, 0.75, 0.01, 0.6089, 0.05584, 0.5217, 0.1758, 0.5217, 0.3242, 0.6089, 0.4442])
me_cylinder_003.update()
me_cylinder_005 = bpy.data.meshes.new('Cylinder.005')
me_cylinder_005.from_pydata([(0.0008611, 0.01605, -1.018), (0.01813, -0.02543, 0.9321), (0.0008611, 1.016, -1.018), (0.01813, 0.9746, 0.9321), (0.5886, 0.8251, -1.018), (0.5878, 0.809, 1.0), (-0.5878, 0.809, -1.0), (-0.5697, 0.7836, 0.9321)], [], [(0, 2, 4), (1, 5, 3), (2, 3, 5, 4), (6, 0, 1, 7), (4, 5, 1, 0), (0, 6, 2), (1, 3, 7), (6, 7, 3, 2)])
me_cylinder_005.update()
me_cylinder_006 = bpy.data.meshes.new('Cylinder.006')
me_cylinder_006.from_pydata([(-0.07108, 0.116, -1.007), (-0.07108, 0.116, 0.9933), (0.0, 1.0, -1.0), (0.0, 1.0, 1.0), (0.2691, 0.6385, -1.088), (0.2691, 0.6385, 0.9118), (-0.5878, 0.809, -1.0), (-0.5878, 0.809, 1.0)], [], [(0, 2, 4), (1, 5, 3), (2, 3, 5, 4), (6, 0, 1, 7), (4, 5, 1, 0), (0, 6, 2), (1, 3, 7), (6, 7, 3, 2)])
me_cylinder_006.update()
me_cylinder_007 = bpy.data.meshes.new('Cylinder.007')
me_cylinder_007.from_pydata([(0.03691, -0.03606, -0.9607), (-0.01352, -0.1063, 0.9587), (-0.1297, 0.932, -0.9094), (-0.1801, 0.8618, 1.01), (0.3513, 0.6189, -0.9055), (0.3009, 0.5487, 1.014), (-0.5878, 0.809, -1.0), (-0.5878, 0.809, 1.0)], [], [(0, 2, 4), (1, 5, 3), (2, 3, 5, 4), (6, 0, 1, 7), (4, 5, 1, 0), (0, 6, 2), (1, 3, 7), (6, 7, 3, 2)])
me_cylinder_007.update()
me_cylinder_008 = bpy.data.meshes.new('Cylinder.008')
me_cylinder_008.from_pydata([(-0.3238, 0.481, -1.044), (-0.3238, 0.481, 0.9561), (-0.3758, 0.8676, -1.078), (-0.3758, 0.8676, 0.9218), (-0.5878, 0.809, -1.0), (-0.5878, 0.809, 1.0)], [], [(0, 2, 3, 1), (4, 0, 1, 5), (0, 4, 2), (1, 3, 5), (4, 5, 3, 2)])
me_cylinder_008.update()
me_cylinder_009 = bpy.data.meshes.new('Cylinder.009')
me_cylinder_009.from_pydata([(0.0, 0.0, -1.0), (0.0, 0.0, 1.0), (-0.137, 0.559, -1.02), (-0.137, 0.559, 0.9804), (0.106, 0.458, -0.9934), (0.106, 0.458, 1.007), (-0.4257, 0.5933, -1.033), (-0.4257, 0.5933, 0.9671)], [], [(0, 2, 4), (1, 5, 3), (2, 3, 5, 4), (6, 0, 1, 7), (4, 5, 1, 0), (0, 6, 2), (1, 3, 7), (6, 7, 3, 2)])
me_cylinder_009.update()
me_cylinder_010 = bpy.data.meshes.new('Cylinder.010')
me_cylinder_010.from_pydata([(-0.02548, 0.1495, -0.9772), (-0.02548, 0.1495, 1.023), (-0.137, 0.559, -1.02), (-0.137, 0.559, 0.9804), (0.106, 0.458, -0.9934), (0.106, 0.458, 1.007), (-0.4257, 0.5933, -1.033), (-0.4257, 0.5933, 0.9671)], [], [(0, 2, 4), (1, 5, 3), (2, 3, 5, 4), (6, 0, 1, 7), (4, 5, 1, 0), (0, 6, 2), (1, 3, 7), (6, 7, 3, 2)])
me_cylinder_010.update()
me_cylinder_011 = bpy.data.meshes.new('Cylinder.011')
me_cylinder_011.from_pydata([(-0.02548, 0.1495, -0.9772), (-0.02548, 0.1495, 1.023), (-0.137, 0.559, -1.02), (-0.137, 0.559, 0.9804), (0.106, 0.458, -0.9934), (0.106, 0.458, 1.007), (-0.4257, 0.5933, -1.033), (-0.4257, 0.5933, 0.9671)], [], [(0, 2, 4), (1, 5, 3), (2, 3, 5, 4), (6, 0, 1, 7), (4, 5, 1, 0), (0, 6, 2), (1, 3, 7), (6, 7, 3, 2)])
me_cylinder_011.update()
me_plane = bpy.data.meshes.new('Plane')
me_plane.from_pydata([(-2.0, -2.0, 0.0), (2.0, -2.0, 0.0), (-2.0, 2.0, 0.0), (2.0, 2.0, 0.0)], [], [(0, 1, 3, 2)])
_uv = me_plane.uv_layers.new(name='UVMap')
_uv.uv.foreach_set('vector', [0.0, 0.0, 1.0, 0.0, 1.0, 1.0, 0.0, 1.0])
me_plane.update()
me_cube_016 = bpy.data.meshes.new('Cube.016')
me_cube_016.from_pydata([(-0.2304, -0.5329, 0.03493), (-0.1824, -0.4315, 0.8165), (-0.2304, 0.5283, 0.03493), (-0.1824, 0.4315, 0.8165), (0.2304, -0.5329, 0.03493), (0.1824, -0.4315, 0.8165), (0.2304, 0.5283, 0.03493), (0.1824, 0.4315, 0.8165), (-0.2304, 0.3837, -0.1284), (-0.2304, -1.109e-07, -0.1815), (-0.2304, -0.3837, -0.1284), (-0.1824, -0.2157, 0.8723), (-0.1824, -2.711e-07, 0.8723), (-0.1824, 0.2157, 0.8723), (0.2304, -0.3837, -0.1284), (0.2304, -1.109e-07, -0.1815), (0.2304, 0.3837, -0.1284), (0.1824, 0.2157, 0.8723), (0.1824, -2.711e-07, 0.8723), (0.1824, -0.2157, 0.8723), (1.788e-07, 1.0, -0.6336), (1.788e-07, 0.4315, 0.8305), (1.788e-07, -1.0, -0.6336), (1.788e-07, -0.4315, 0.8305), (1.788e-07, 0.2157, 0.8863), (1.788e-07, -2.711e-07, 0.8863), (1.788e-07, -0.2157, 0.8863), (1.788e-07, 0.5, -0.9101), (1.788e-07, 0.0, -1.0), (1.788e-07, -0.5, -0.9101), (1.788e-07, 0.5283, 0.03493), (1.788e-07, -0.5329, 0.03493)], [], [(8, 13, 3, 2), (30, 21, 7, 6), (14, 19, 5, 4), (31, 23, 1, 0), (29, 14, 4, 22), (26, 11, 1, 23), (21, 3, 13, 24), (24, 13, 12, 25), (25, 12, 11, 26), (20, 6, 16, 27), (27, 16, 15, 28), (28, 15, 14, 29), (6, 7, 17, 16), (16, 17, 18, 15), (15, 18, 19, 14), (0, 1, 11, 10), (10, 11, 12, 9), (9, 12, 13, 8), (9, 28, 29, 10), (8, 27, 28, 9), (2, 20, 27, 8), (18, 25, 26, 19), (17, 24, 25, 18), (7, 21, 24, 17), (19, 26, 23, 5), (10, 29, 22, 0), (4, 5, 23, 31), (2, 3, 21, 30), (20, 30, 6), (20, 2, 30), (22, 4, 31), (22, 31, 0)])
_uv = me_cube_016.uv_layers.new(name='UVMap')
_uv.uv.foreach_set('vector', [0.4773, 0.1875, 0.625, 0.1875, 0.625, 0.25, 0.4773, 0.25, 0.4773, 0.375, 0.625, 0.375, 0.625, 0.5, 0.4773, 0.5, 0.4773, 0.6875, 0.625, 0.6875, 0.625, 0.75, 0.4773, 0.75, 0.4773, 0.875, 0.625, 0.875, 0.625, 1.0, 0.4773, 1.0, 0.25, 0.6875, 0.4773, 0.6875, 0.4773, 0.75, 0.25, 0.75, 0.75, 0.6875, 0.875, 0.6875, 0.875, 0.75, 0.75, 0.75, 0.75, 0.5, 0.875, 0.5, 0.875, 0.5625, 0.75, 0.5625, 0.75, 0.5625, 0.875, 0.5625, 0.875, 0.625, 0.75, 0.625, 0.75, 0.625, 0.875, 0.625, 0.875, 0.6875, 0.75, 0.6875, 0.25, 0.5, 0.4773, 0.5, 0.4773, 0.5625, 0.25, 0.5625, 0.25, 0.5625, 0.4773, 0.5625, 0.4773, 0.625, 0.25, 0.625, 0.25, 0.625, 0.4773, 0.625, 0.4773, 0.6875, 0.25, 0.6875, 0.4773, 0.5, 0.625, 0.5, 0.625, 0.5625, 0.4773, 0.5625, 0.4773, 0.5625, 0.625, 0.5625, 0.625, 0.625, 0.4773, 0.625, 0.4773, 0.625, 0.625, 0.625, 0.625, 0.6875, 0.4773, 0.6875, 0.4773, 0.0, 0.625, 0.0, 0.625, 0.0625, 0.4773, 0.0625, 0.4773, 0.0625, 0.625, 0.0625, 0.625, 0.125, 0.4773, 0.125, 0.4773, 0.125, 0.625, 0.125, 0.625, 0.1875, 0.4773, 0.1875, 0.09039, 0.625, 0.25, 0.625, 0.25, 0.6875, 0.09111, 0.7031, 0.09111, 0.5469, 0.25, 0.5625, 0.25, 0.625, 0.09039, 0.625, 0.09374, 0.4888, 0.25, 0.5, 0.25, 0.5625, 0.09111, 0.5469, 0.625, 0.625, 0.75, 0.625, 0.75, 0.6875, 0.625, 0.6875, 0.625, 0.5625, 0.75, 0.5625, 0.75, 0.625, 0.625, 0.625, 0.625, 0.5, 0.75, 0.5, 0.75, 0.5625, 0.625, 0.5625, 0.625, 0.6875, 0.75, 0.6875, 0.75, 0.75, 0.625, 0.75, 0.09111, 0.7031, 0.25, 0.6875, 0.25, 0.75, 0.09374, 0.7612, 0.4773, 0.75, 0.625, 0.75, 0.625, 0.875, 0.4773, 0.875, 0.4773, 0.25, 0.625, 0.25, 0.625, 0.375, 0.4773, 0.375, 0.375, 0.375, 0.4773, 0.375, 0.4773, 0.5, 0.375, 0.375, 0.4773, 0.25, 0.4773, 0.375, 0.375, 0.875, 0.4773, 0.75, 0.4773, 0.875, 0.375, 0.875, 0.4773, 0.875, 0.4773, 1.0])
me_cube_016.update()
me_cube_017 = bpy.data.meshes.new('Cube.017')
me_cube_017.from_pydata([(-1.0, 1.193, -1.0), (-1.0, 1.193, 1.0), (1.0, 1.193, -1.0), (1.0, 1.193, 1.0), (-0.9332, 2.147, -0.608), (-0.5105, 2.147, -1.032), (-0.9627, 1.725, -1.018), (-0.5105, 2.147, 0.9332), (-0.9332, 2.147, 0.5084), (-0.9627, 1.726, 0.9627), (0.5105, 2.147, -1.032), (0.9332, 2.147, -0.608), (0.9627, 1.725, -1.018), (0.9332, 2.147, 0.5084), (0.5105, 2.147, 0.9332), (0.9627, 1.726, 0.9627), (-0.9332, 11.1, 0.1696), (-0.5105, 11.1, 0.5934), (-0.9332, 11.1, -0.4772), (-0.5105, 11.1, -0.9015), (0.5105, 11.1, -0.9015), (0.9332, 11.1, -0.4772), (0.9332, 11.1, 0.1696), (0.5105, 11.1, 0.5934), (0.5105, 3.937, -1.117), (0.9332, 3.937, -0.6935), (0.5105, 5.728, -1.203), (0.9332, 5.728, -0.7791), (0.5105, 7.519, -1.256), (0.9332, 7.519, -0.8317), (0.9332, 9.31, -0.6873), (0.5105, 9.31, -1.111), (0.5105, 9.31, 0.482), (0.9332, 9.31, 0.05802), (0.5105, 7.519, 0.3706), (0.9332, 7.519, -0.05361), (0.5105, 5.728, 0.4562), (0.9332, 5.728, 0.03174), (0.9332, 3.937, 0.2485), (0.5105, 3.937, 0.6731), (-0.9332, 3.937, -0.6935), (-0.5105, 3.937, -1.117), (-0.9332, 5.728, -0.7791), (-0.5105, 5.728, -1.203), (-0.9332, 7.519, -0.8317), (-0.5105, 7.519, -1.256), (-0.5105, 9.31, -1.111), (-0.9332, 9.31, -0.6873), (-0.9332, 9.31, 0.05802), (-0.5105, 9.31, 0.482), (-0.9332, 7.519, -0.05361), (-0.5105, 7.519, 0.3706), (-0.9332, 5.728, 0.03174), (-0.5105, 5.728, 0.4562), (-0.5105, 3.937, 0.6731), (-0.9332, 3.937, 0.2485), (0.9332, 12.21, 0.1911), (0.5105, 12.21, 0.6148), (0.5105, 13.32, 0.6362), (0.9332, 13.32, 0.2125), (-0.9332, 13.32, 0.2125), (-0.5105, 13.32, 0.6362), (-0.5105, 12.21, 0.6148), (-0.9332, 12.21, 0.1911), (-0.5105, 13.32, -0.8443), (-0.9332, 13.32, -0.42), (-0.9332, 12.21, -0.3501), (-0.5105, 12.21, -0.7743), (0.5105, 12.21, -0.7743), (0.9332, 12.21, -0.3501), (0.9332, 13.32, -0.42), (0.5105, 13.32, -0.8443), (-0.8301, -2.108, -0.4345), (-0.3999, -2.108, -0.8647), (-0.3999, -2.108, 0.8647), (-0.8301, -2.108, 0.4345), (0.3999, -2.108, -0.8647), (0.8301, -2.108, -0.4345), (0.8301, -2.108, 0.4345), (0.3999, -2.108, 0.8647), (-0.3999, 1.083, -0.8647), (-0.8301, 1.083, -0.4345), (-1.0, 1.193, -1.0), (0.3999, 1.083, 0.8647), (0.8301, 1.083, 0.4345), (1.0, 1.193, 1.0), (-0.8301, 1.083, 0.4345), (-0.3999, 1.083, 0.8647), (-1.0, 1.193, 1.0), (0.8301, 1.083, -0.4345), (0.3999, 1.083, -0.8647), (1.0, 1.193, -1.0), (-0.9332, 14.43, 0.4061), (-0.6818, 14.43, 0.6576), (-0.6818, 14.43, -1.243), (-0.9332, 14.43, -0.9743), (0.9332, 14.43, -0.9743), (0.6818, 14.43, -1.243), (0.6818, 14.43, 0.6576), (0.9332, 14.43, 0.4061), (-0.9332, 15.65, 0.4307), (-0.6818, 15.65, 0.6822), (-0.6818, 15.65, -1.712), (-0.9332, 15.65, -1.444), (0.9332, 15.65, -1.444), (0.6818, 15.65, -1.712), (0.6818, 15.65, 0.6822), (0.9332, 15.65, 0.4307), (-0.4865, 16.04, 0.6822), (-0.2948, 16.24, 0.4509), (-0.7019, 16.23, 0.04378), (-0.9332, 16.04, 0.2343), (-0.7019, 16.23, -0.4328), (-0.9332, 16.05, -0.8183), (-0.2948, 16.23, -0.8399), (-0.4808, 16.05, -1.27), (0.2948, 16.23, -0.8399), (0.4808, 16.05, -1.27), (0.7019, 16.23, -0.4328), (0.9332, 16.05, -0.8183), (0.9332, 16.04, 0.2343), (0.7019, 16.23, 0.04378), (0.2948, 16.24, 0.4509), (0.4865, 16.04, 0.6822)], [], [(10, 5, 41, 24), (38, 25, 27, 37), (0, 2, 91, 90, 80, 82), (80, 90, 76, 73), (83, 87, 74, 79), (89, 84, 78, 77), (7, 14, 39, 54), (0, 1, 9, 8, 4, 6), (18, 16, 63, 66), (2, 3, 85, 84, 89, 91), (76, 77, 78, 79, 74, 75, 72, 73), (82, 81, 86, 88, 1, 0), (3, 1, 88, 87, 83, 85), (93, 98, 106, 101), (22, 21, 69, 56), (47, 48, 16, 18), (17, 23, 57, 62), (105, 102, 115, 117), (66, 63, 60, 65), (120, 123, 106, 107), (68, 67, 64, 71), (103, 100, 111, 113), (6, 5, 10, 12, 2, 0), (42, 52, 50, 44), (44, 50, 48, 47), (62, 57, 58, 61), (13, 11, 25, 38), (40, 55, 52, 42), (54, 39, 36, 53), (53, 36, 34, 51), (15, 14, 7, 9, 1, 3), (37, 27, 29, 35), (35, 29, 30, 33), (51, 34, 32, 49), (12, 11, 13, 15, 3, 2), (24, 41, 43, 26), (26, 43, 45, 28), (28, 45, 46, 31), (31, 46, 19, 20), (33, 30, 21, 22), (99, 96, 104, 107), (49, 32, 23, 17), (97, 94, 102, 105), (20, 19, 67, 68), (56, 69, 70, 59), (4, 5, 6), (7, 8, 9), (10, 11, 12), (13, 14, 15), (107, 104, 119, 120), (94, 64, 65, 95), (31, 20, 21, 30), (39, 14, 13, 38), (47, 18, 19, 46), (55, 8, 7, 54), (63, 16, 17, 62), (67, 19, 18, 66), (10, 24, 25, 11), (24, 26, 27, 25), (26, 28, 29, 27), (28, 31, 30, 29), (23, 32, 33, 22), (32, 34, 35, 33), (34, 36, 37, 35), (36, 39, 38, 37), (4, 40, 41, 5), (40, 42, 43, 41), (42, 44, 45, 43), (44, 47, 46, 45), (16, 48, 49, 17), (48, 50, 51, 49), (50, 52, 53, 51), (52, 55, 54, 53), (22, 56, 57, 23), (56, 59, 58, 57), (60, 63, 62, 61), (64, 67, 66, 65), (20, 68, 69, 21), (68, 71, 70, 69), (4, 8, 55, 40), (80, 81, 82), (83, 84, 85), (86, 87, 88), (89, 90, 91), (80, 73, 72, 81), (83, 79, 78, 84), (74, 87, 86, 75), (76, 90, 89, 77), (72, 75, 86, 81), (97, 105, 104, 96), (106, 98, 99, 107), (95, 103, 102, 94), (100, 92, 93, 101), (95, 92, 100, 103), (119, 104, 105, 117), (101, 106, 123, 108), (58, 59, 99, 98), (61, 58, 98, 93), (59, 70, 96, 99), (97, 96, 70, 71), (108, 111, 100, 101), (65, 60, 92, 95), (71, 64, 94, 97), (103, 113, 115, 102), (60, 61, 93, 92), (109, 110, 111, 108), (112, 114, 115, 113), (116, 118, 119, 117), (121, 122, 123, 120), (117, 115, 114, 116), (113, 111, 110, 112), (108, 123, 122, 109), (120, 119, 118, 121), (114, 112, 110, 109, 122, 121, 118, 116)])
_uv = me_cube_017.uv_layers.new(name='UVMap')
_uv.uv.foreach_set('vector', [0.3184, 0.5, 0.1816, 0.5, 0.1816, 0.5, 0.3184, 0.5, 0.5657, 0.5, 0.4342, 0.5, 0.4389, 0.5, 0.561, 0.5, 0.125, 0.5811, 0.375, 0.5811, 0.375, 0.5811, 0.3102, 0.5925, 0.1898, 0.5925, 0.125, 0.5811, 0.1898, 0.5925, 0.3102, 0.5925, 0.3102, 0.75, 0.1898, 0.75, 0.6898, 0.5925, 0.8102, 0.5925, 0.8102, 0.75, 0.6898, 0.75, 0.4372, 0.5925, 0.5628, 0.5925, 0.5628, 0.75, 0.4372, 0.75, 0.8184, 0.5, 0.6816, 0.5, 0.6816, 0.5, 0.8184, 0.5, 0.375, 0.1689, 0.625, 0.1689, 0.625, 0.2142, 0.571, 0.25, 0.4289, 0.25, 0.375, 0.2141, 0.446, 0.25, 0.5541, 0.25, 0.5487, 0.25, 0.4514, 0.25, 0.375, 0.5811, 0.625, 0.5811, 0.625, 0.5811, 0.5628, 0.5925, 0.4372, 0.5925, 0.375, 0.5811, 0.375, 0.8148, 0.4372, 0.75, 0.5628, 0.75, 0.625, 0.8148, 0.625, 0.9352, 0.5628, 1.0, 0.4372, 1.0, 0.375, 0.9352, 0.375, 0.1689, 0.4372, 0.1575, 0.5628, 0.1575, 0.625, 0.1689, 0.625, 0.1689, 0.375, 0.1689, 0.625, 0.5811, 0.875, 0.5811, 0.875, 0.5811, 0.8102, 0.5925, 0.6898, 0.5925, 0.625, 0.5811, 0.8413, 0.5, 0.6587, 0.5, 0.6587, 0.5, 0.8413, 0.5, 0.5541, 0.5, 0.446, 0.5, 0.4514, 0.5, 0.5487, 0.5, 0.4415, 0.25, 0.5585, 0.25, 0.5541, 0.25, 0.446, 0.25, 0.8184, 0.5, 0.6816, 0.5, 0.6816, 0.5, 0.8184, 0.5, 0.3413, 0.5, 0.1587, 0.5, 0.1856, 0.5, 0.3144, 0.5, 0.4514, 0.25, 0.5487, 0.25, 0.5535, 0.25, 0.4466, 0.25, 0.5643, 0.5, 0.6848, 0.5, 0.6587, 0.5, 0.5987, 0.5, 0.3184, 0.5, 0.1816, 0.5, 0.1816, 0.5, 0.3184, 0.5, 0.403, 0.25, 0.5987, 0.25, 0.5643, 0.25, 0.4367, 0.25, 0.125, 0.5359, 0.1816, 0.5, 0.3184, 0.5, 0.375, 0.5359, 0.375, 0.5811, 0.125, 0.5811, 0.4389, 0.25, 0.561, 0.25, 0.5598, 0.25, 0.4402, 0.25, 0.4402, 0.25, 0.5598, 0.25, 0.5585, 0.25, 0.4415, 0.25, 0.8184, 0.5, 0.6816, 0.5, 0.6816, 0.5, 0.8184, 0.5, 0.571, 0.5, 0.4289, 0.5, 0.4342, 0.5, 0.5657, 0.5, 0.4342, 0.25, 0.5657, 0.25, 0.561, 0.25, 0.4389, 0.25, 0.8184, 0.5, 0.6816, 0.5, 0.6816, 0.5, 0.8184, 0.5, 0.8184, 0.5, 0.6816, 0.5, 0.6816, 0.5, 0.8184, 0.5, 0.625, 0.5358, 0.6816, 0.5, 0.8184, 0.5, 0.875, 0.5358, 0.875, 0.5811, 0.625, 0.5811, 0.561, 0.5, 0.4389, 0.5, 0.4402, 0.5, 0.5598, 0.5, 0.5598, 0.5, 0.4402, 0.5, 0.4415, 0.5, 0.5585, 0.5, 0.8184, 0.5, 0.6816, 0.5, 0.6816, 0.5, 0.8184, 0.5, 0.375, 0.5359, 0.4289, 0.5, 0.571, 0.5, 0.625, 0.5358, 0.625, 0.5811, 0.375, 0.5811, 0.3184, 0.5, 0.1816, 0.5, 0.1816, 0.5, 0.3184, 0.5, 0.3184, 0.5, 0.1816, 0.5, 0.1816, 0.5, 0.3184, 0.5, 0.3184, 0.5, 0.1816, 0.5, 0.1816, 0.5, 0.3184, 0.5, 0.3184, 0.5, 0.1816, 0.5, 0.1816, 0.5, 0.3184, 0.5, 0.5585, 0.5, 0.4415, 0.5, 0.446, 0.5, 0.5541, 0.5, 0.5919, 0.5, 0.4103, 0.5, 0.403, 0.5, 0.5987, 0.5, 0.8184, 0.5, 0.6816, 0.5, 0.6816, 0.5, 0.8184, 0.5, 0.3413, 0.5, 0.1587, 0.5, 0.1587, 0.5, 0.3413, 0.5, 0.3184, 0.5, 0.1816, 0.5, 0.1816, 0.5, 0.3184, 0.5, 0.5487, 0.5, 0.4514, 0.5, 0.4466, 0.5, 0.5535, 0.5, 0.1251, 0.5012, 0.1816, 0.5, 0.125, 0.5359, 0.625, 0.25, 0.571, 0.25, 0.625, 0.2142, 0.3184, 0.5, 0.375, 0.5, 0.375, 0.5359, 0.571, 0.5, 0.625, 0.5, 0.625, 0.5358, 0.5987, 0.5, 0.403, 0.5, 0.4367, 0.5, 0.5643, 0.5, 0.1587, 0.5, 0.1816, 0.5, 0.4466, 0.25, 0.125, 0.5, 0.3184, 0.5, 0.3184, 0.5, 0.446, 0.5, 0.4415, 0.5, 0.6816, 0.5, 0.6816, 0.5, 0.571, 0.5, 0.5657, 0.5, 0.125, 0.5, 0.125, 0.5, 0.1816, 0.5, 0.1816, 0.5, 0.5657, 0.25, 0.571, 0.25, 0.625, 0.25, 0.625, 0.25, 0.5487, 0.25, 0.5541, 0.25, 0.625, 0.25, 0.625, 0.25, 0.1816, 0.5, 0.1816, 0.5, 0.125, 0.5, 0.125, 0.5, 0.3184, 0.5, 0.3184, 0.5, 0.4342, 0.5, 0.4289, 0.5, 0.3184, 0.5, 0.3184, 0.5, 0.4389, 0.5, 0.4342, 0.5, 0.3184, 0.5, 0.3184, 0.5, 0.4402, 0.5, 0.4389, 0.5, 0.3184, 0.5, 0.3184, 0.5, 0.4415, 0.5, 0.4402, 0.5, 0.6816, 0.5, 0.6816, 0.5, 0.5585, 0.5, 0.5541, 0.5, 0.6816, 0.5, 0.6816, 0.5, 0.5598, 0.5, 0.5585, 0.5, 0.6816, 0.5, 0.6816, 0.5, 0.561, 0.5, 0.5598, 0.5, 0.6816, 0.5, 0.6816, 0.5, 0.5657, 0.5, 0.561, 0.5, 0.125, 0.5, 0.125, 0.5, 0.1816, 0.5, 0.1816, 0.5, 0.125, 0.5, 0.125, 0.5, 0.1816, 0.5, 0.1816, 0.5, 0.125, 0.5, 0.125, 0.5, 0.1816, 0.5, 0.1816, 0.5, 0.125, 0.5, 0.125, 0.5, 0.1816, 0.5, 0.1816, 0.5, 0.5541, 0.25, 0.5585, 0.25, 0.625, 0.25, 0.625, 0.25, 0.5585, 0.25, 0.5598, 0.25, 0.625, 0.25, 0.625, 0.25, 0.5598, 0.25, 0.561, 0.25, 0.625, 0.25, 0.625, 0.25, 0.561, 0.25, 0.5657, 0.25, 0.625, 0.25, 0.625, 0.25, 0.5541, 0.5, 0.5487, 0.5, 0.6816, 0.5, 0.6816, 0.5, 0.5487, 0.5, 0.5535, 0.5, 0.6816, 0.5, 0.6816, 0.5, 0.5535, 0.25, 0.5487, 0.25, 0.625, 0.25, 0.625, 0.25, 0.1816, 0.5, 0.1816, 0.5, 0.125, 0.5, 0.125, 0.5, 0.3184, 0.5, 0.3184, 0.5, 0.4514, 0.5, 0.446, 0.5, 0.3184, 0.5, 0.3184, 0.5, 0.4466, 0.5, 0.4514, 0.5, 0.4289, 0.25, 0.571, 0.25, 0.5657, 0.25, 0.4342, 0.25, 0.1898, 0.5925, 0.125, 0.5925, 0.125, 0.5811, 0.6898, 0.5925, 0.625, 0.5925, 0.625, 0.5811, 0.5628, 0.1575, 0.625, 0.1575, 0.625, 0.1689, 0.4372, 0.5925, 0.375, 0.5925, 0.375, 0.5811, 0.1898, 0.5925, 0.1898, 0.75, 0.125, 0.75, 0.125, 0.5925, 0.6898, 0.5925, 0.6898, 0.75, 0.5628, 0.75, 0.5628, 0.5925, 0.625, 0.0, 0.625, 0.1575, 0.5628, 0.1575, 0.5628, 0.0, 0.3102, 0.75, 0.3102, 0.5925, 0.4372, 0.5925, 0.4372, 0.75, 0.4372, 0.0, 0.5628, 0.0, 0.5628, 0.1575, 0.4372, 0.1575, 0.3413, 0.5, 0.3413, 0.5, 0.403, 0.5, 0.4103, 0.5, 0.6587, 0.5, 0.6587, 0.5, 0.5919, 0.5, 0.5987, 0.5, 0.125, 0.5, 0.125, 0.5, 0.1587, 0.5, 0.1587, 0.5, 0.5987, 0.25, 0.5919, 0.25, 0.625, 0.25, 0.625, 0.25, 0.4103, 0.25, 0.5919, 0.25, 0.5987, 0.25, 0.403, 0.25, 0.4367, 0.5, 0.403, 0.5, 0.3413, 0.5, 0.3144, 0.5, 0.8413, 0.5, 0.6587, 0.5, 0.6848, 0.5, 0.8152, 0.5, 0.6816, 0.5, 0.5535, 0.5, 0.5919, 0.5, 0.6587, 0.5, 0.8184, 0.5, 0.6816, 0.5, 0.6587, 0.5, 0.8413, 0.5, 0.5535, 0.5, 0.4466, 0.5, 0.4103, 0.5, 0.5919, 0.5, 0.3413, 0.5, 0.4103, 0.5, 0.4466, 0.5, 0.3184, 0.5, 0.8152, 0.5, 0.5643, 0.25, 0.5987, 0.25, 0.8413, 0.5, 0.4466, 0.25, 0.5535, 0.25, 0.5919, 0.25, 0.4103, 0.25, 0.3184, 0.5, 0.1816, 0.5, 0.1587, 0.5, 0.3413, 0.5, 0.403, 0.25, 0.4367, 0.25, 0.1856, 0.5, 0.1587, 0.5, 0.5535, 0.25, 0.8184, 0.5, 0.625, 0.25, 0.5919, 0.25, 0.592, 0.3355, 0.534, 0.281, 0.5544, 0.2563, 0.6182, 0.3162, 0.466, 0.281, 0.408, 0.3355, 0.375, 0.3227, 0.4317, 0.2694, 0.408, 0.4145, 0.466, 0.469, 0.4317, 0.4806, 0.375, 0.4273, 0.534, 0.469, 0.592, 0.4145, 0.6182, 0.4338, 0.5544, 0.4937, 0.375, 0.4273, 0.375, 0.3227, 0.408, 0.3355, 0.408, 0.4145, 0.4367, 0.25, 0.5643, 0.25, 0.534, 0.281, 0.466, 0.281, 0.625, 0.3227, 0.625, 0.4273, 0.592, 0.4145, 0.592, 0.3355, 0.5643, 0.5, 0.4367, 0.5, 0.466, 0.469, 0.534, 0.469, 0.408, 0.3355, 0.466, 0.281, 0.534, 0.281, 0.592, 0.3355, 0.592, 0.4145, 0.534, 0.469, 0.466, 0.469, 0.408, 0.4145])
me_cube_017.update()
me_cube_019 = bpy.data.meshes.new('Cube.019')
me_cube_019.from_pydata([(-1.0, -1.0, -1.0), (-1.0, -1.0, 23.31), (-1.0, 1.0, -1.0), (-1.0, 1.0, 23.31), (1.0, -1.0, -1.0), (1.0, -1.0, 23.31), (1.0, 1.0, -1.0), (1.0, 1.0, 23.31)], [], [(0, 1, 3, 2), (2, 3, 7, 6), (6, 7, 5, 4), (4, 5, 1, 0), (2, 6, 4, 0), (7, 3, 1, 5)])
_uv = me_cube_019.uv_layers.new(name='UVMap')
_uv.uv.foreach_set('vector', [0.375, 0.0, 0.625, 0.0, 0.625, 0.25, 0.375, 0.25, 0.375, 0.25, 0.625, 0.25, 0.625, 0.5, 0.375, 0.5, 0.375, 0.5, 0.625, 0.5, 0.625, 0.75, 0.375, 0.75, 0.375, 0.75, 0.625, 0.75, 0.625, 1.0, 0.375, 1.0, 0.125, 0.5, 0.375, 0.5, 0.375, 0.75, 0.125, 0.75, 0.625, 0.5, 0.875, 0.5, 0.875, 0.75, 0.625, 0.75])
me_cube_019.update()
me_cube_020 = bpy.data.meshes.new('Cube.020')
me_cube_020.from_pydata([(-1.0, -1.0, -1.0), (-1.0, -1.0, 16.22), (-1.0, 1.0, -1.0), (-1.0, 1.0, 16.22), (1.0, -1.0, -1.0), (1.0, -1.0, 16.22), (1.0, 1.0, -1.0), (1.0, 1.0, 16.22)], [], [(0, 1, 3, 2), (2, 3, 7, 6), (6, 7, 5, 4), (4, 5, 1, 0), (2, 6, 4, 0), (7, 3, 1, 5)])
_uv = me_cube_020.uv_layers.new(name='UVMap')
_uv.uv.foreach_set('vector', [0.375, 0.0, 0.625, 0.0, 0.625, 0.25, 0.375, 0.25, 0.375, 0.25, 0.625, 0.25, 0.625, 0.5, 0.375, 0.5, 0.375, 0.5, 0.625, 0.5, 0.625, 0.75, 0.375, 0.75, 0.375, 0.75, 0.625, 0.75, 0.625, 1.0, 0.375, 1.0, 0.125, 0.5, 0.375, 0.5, 0.375, 0.75, 0.125, 0.75, 0.625, 0.5, 0.875, 0.5, 0.875, 0.75, 0.625, 0.75])
me_cube_020.update()
me_cube_021 = bpy.data.meshes.new('Cube.021')
me_cube_021.from_pydata([(-6.987, -1.0, -1.0), (-6.987, -1.0, 0.8788), (-6.987, 1.0, -1.0), (-6.987, 1.0, 0.8788), (1.0, -1.0, -1.0), (1.0, -1.0, 0.8788), (1.0, 1.0, -1.0), (1.0, 1.0, 0.8788)], [], [(0, 1, 3, 2), (2, 3, 7, 6), (6, 7, 5, 4), (4, 5, 1, 0), (2, 6, 4, 0), (7, 3, 1, 5)])
_uv = me_cube_021.uv_layers.new(name='UVMap')
_uv.uv.foreach_set('vector', [0.375, 0.0, 0.625, 0.0, 0.625, 0.25, 0.375, 0.25, 0.375, 0.25, 0.625, 0.25, 0.625, 0.5, 0.375, 0.5, 0.375, 0.5, 0.625, 0.5, 0.625, 0.75, 0.375, 0.75, 0.375, 0.75, 0.625, 0.75, 0.625, 1.0, 0.375, 1.0, 0.125, 0.5, 0.375, 0.5, 0.375, 0.75, 0.125, 0.75, 0.625, 0.5, 0.875, 0.5, 0.875, 0.75, 0.625, 0.75])
me_cube_021.update()
me_cube_022 = bpy.data.meshes.new('Cube.022')
me_cube_022.from_pydata([(-17.26, -1.0, -1.0), (-17.26, -1.0, 0.8788), (-17.26, 1.0, -1.0), (-17.26, 1.0, 0.8788), (-9.275, -1.0, -1.0), (-9.275, -1.0, 0.8788), (-9.275, 1.0, -1.0), (-9.275, 1.0, 0.8788)], [], [(0, 1, 3, 2), (2, 3, 7, 6), (6, 7, 5, 4), (4, 5, 1, 0), (2, 6, 4, 0), (7, 3, 1, 5)])
_uv = me_cube_022.uv_layers.new(name='UVMap')
_uv.uv.foreach_set('vector', [0.375, 0.0, 0.625, 0.0, 0.625, 0.25, 0.375, 0.25, 0.375, 0.25, 0.625, 0.25, 0.625, 0.5, 0.375, 0.5, 0.375, 0.5, 0.625, 0.5, 0.625, 0.75, 0.375, 0.75, 0.375, 0.75, 0.625, 0.75, 0.625, 1.0, 0.375, 1.0, 0.125, 0.5, 0.375, 0.5, 0.375, 0.75, 0.125, 0.75, 0.625, 0.5, 0.875, 0.5, 0.875, 0.75, 0.625, 0.75])
me_cube_022.update()
me_cube_018 = bpy.data.meshes.new('Cube.018')
me_cube_018.from_pydata([(-1.0, -1.0, -1.0), (-0.7504, -0.7504, 1.398), (-1.0, 1.0, -1.0), (-0.7504, 0.7504, 1.398), (1.0, -1.0, -1.0), (0.7504, -0.7504, 1.398), (1.0, 1.0, -1.0), (0.7504, 0.7504, 1.398)], [], [(0, 1, 3, 2), (2, 3, 7, 6), (6, 7, 5, 4), (4, 5, 1, 0), (2, 6, 4, 0), (7, 3, 1, 5)])
_uv = me_cube_018.uv_layers.new(name='UVMap')
_uv.uv.foreach_set('vector', [0.375, 0.0, 0.625, 0.0, 0.625, 0.25, 0.375, 0.25, 0.375, 0.25, 0.625, 0.25, 0.625, 0.5, 0.375, 0.5, 0.375, 0.5, 0.625, 0.5, 0.625, 0.75, 0.375, 0.75, 0.375, 0.75, 0.625, 0.75, 0.625, 1.0, 0.375, 1.0, 0.125, 0.5, 0.375, 0.5, 0.375, 0.75, 0.125, 0.75, 0.625, 0.5, 0.875, 0.5, 0.875, 0.75, 0.625, 0.75])
me_cube_018.update()

# ---- objects
ob_point = bpy.data.objects.new('Point', light_point)
ob_camera = bpy.data.objects.new('Camera', cam_camera)
ob_cube_001 = bpy.data.objects.new('Cube.001', me_cube_001)
ob_cube_002 = bpy.data.objects.new('Cube.002', me_cube_002)
ob_cube_003 = bpy.data.objects.new('Cube.003', me_cube_004)
ob_cube_004 = bpy.data.objects.new('Cube.004', me_cube_005)
ob_cube_005 = bpy.data.objects.new('Cube.005', me_cube_006)
ob_cube_006 = bpy.data.objects.new('Cube.006', me_cube_007)
ob_cube_007 = bpy.data.objects.new('Cube.007', me_cube_008)
ob_cube_008 = bpy.data.objects.new('Cube.008', me_cube_009)
ob_cylinder = bpy.data.objects.new('Cylinder', me_cylinder)
ob_cylinder_001 = bpy.data.objects.new('Cylinder.001', me_cylinder_001)
ob_cylinder_002 = bpy.data.objects.new('Cylinder.002', me_cylinder_002)
ob_cylinder_003 = bpy.data.objects.new('Cylinder.003', me_cylinder_003)
ob_cylinder_004 = bpy.data.objects.new('Cylinder.004', me_cylinder_005)
ob_cylinder_005 = bpy.data.objects.new('Cylinder.005', me_cylinder_006)
ob_cylinder_006 = bpy.data.objects.new('Cylinder.006', me_cylinder_007)
ob_cylinder_007 = bpy.data.objects.new('Cylinder.007', me_cylinder_008)
ob_cylinder_008 = bpy.data.objects.new('Cylinder.008', me_cylinder_009)
ob_cylinder_009 = bpy.data.objects.new('Cylinder.009', me_cylinder_010)
ob_cylinder_010 = bpy.data.objects.new('Cylinder.010', me_cylinder_011)
ob_plane = bpy.data.objects.new('Plane', me_plane)
ob_cube_010 = bpy.data.objects.new('Cube.010', me_cube_016)
ob_cube_012 = bpy.data.objects.new('Cube.012', me_cube_017)
ob_cube_009 = bpy.data.objects.new('Cube.009', me_cube_019)
ob_cube_011 = bpy.data.objects.new('Cube.011', me_cube_020)
ob_cube_013 = bpy.data.objects.new('Cube.013', me_cube_021)
ob_cube_014 = bpy.data.objects.new('Cube.014', me_cube_022)
ob_cube = bpy.data.objects.new('Cube', me_cube_018)

# ---- transforms, parenting, visibility, modifiers, constraints
ob_point.location = (1.462, -4.313, 2.027)
ob_camera.location = (-3.931, -7.024, 4.067)
ob_camera.rotation_euler = (1.091, -0.0773, 5.794)
ob_cube_001.location = (0.9607, -1.323, 0.2559)
ob_cube_001.rotation_euler = (-3.142, 3.142, -2.997)
ob_cube_001.scale = (0.6071, 0.6071, 0.6071)
ob_cube_002.location = (0.9311, -0.377, 0.2559)
ob_cube_002.rotation_euler = (0.03154, -0.00036, -0.1011)
ob_cube_002.scale = (0.6071, 0.6071, 0.6071)
ob_cube_003.location = (0.9705, 0.5794, 0.2559)
ob_cube_003.rotation_euler = (-0.01564, 0.0357, 0.02093)
ob_cube_003.scale = (0.6071, 0.6071, 0.6071)
ob_cube_004.location = (0.8917, 1.516, 0.2559)
ob_cube_004.rotation_euler = (-6.256, -0.004988, 0.1201)
ob_cube_004.scale = (0.6071, 0.6071, 0.6071)
ob_cube_005.location = (-0.7811, 1.498, 0.2559)
ob_cube_005.rotation_euler = (-0.00517, 0.008203, -3.166)
ob_cube_005.scale = (0.6071, 0.6071, 0.6071)
ob_cube_006.location = (-0.7683, 0.5515, 0.2559)
ob_cube_006.rotation_euler = (0.002179, 0.07719, -3.113)
ob_cube_006.scale = (0.6071, 0.6071, 0.6071)
ob_cube_007.location = (-0.8247, -0.404, 0.2559)
ob_cube_007.rotation_euler = (-0.05225, -0.007842, -3.201)
ob_cube_007.scale = (0.6071, 0.6071, 0.6071)
ob_cube_008.location = (-0.7625, -1.342, 0.2559)
ob_cube_008.rotation_euler = (0.03412, 0.03239, -2.963)
ob_cube_008.scale = (0.6071, 0.6071, 0.6071)
ob_cylinder.location = (1.337, -0.7917, -0.0001587)
ob_cylinder.scale = (1.442, 1.442, 0.6141)
ob_cylinder_001.location = (1.321, 0.02968, -0.0001587)
ob_cylinder_001.scale = (1.193, 1.193, 0.5078)
ob_cylinder_002.location = (1.259, -1.365, -0.0001587)
ob_cylinder_002.scale = (1.244, 1.244, 0.5296)
ob_cylinder_003.location = (1.693, -1.164, -0.0001587)
ob_cylinder_003.scale = (0.979, 0.979, 0.4169)
ob_cylinder_004.location = (1.7, -0.8665, 0.0006544)
ob_cylinder_004.rotation_euler = (1.591, -0.9249, -2.324)
ob_cylinder_004.scale = (0.09069, 0.09069, 0.09069)
ob_cylinder_005.location = (1.775, -0.7887, -0.002403)
ob_cylinder_005.rotation_euler = (1.591, -0.9249, -2.324)
ob_cylinder_005.scale = (0.09069, 0.09069, 0.09069)
ob_cylinder_006.location = (1.168, -0.4591, -0.002403)
ob_cylinder_006.rotation_euler = (1.591, -0.9249, -2.154)
ob_cylinder_006.scale = (0.09069, 0.09069, 0.09069)
ob_cylinder_007.location = (1.087, -1.108, -0.002403)
ob_cylinder_007.rotation_euler = (1.591, -0.9249, -1.613)
ob_cylinder_007.scale = (0.09069, 0.09069, 0.09069)
ob_cylinder_008.location = (1.784, -0.8146, 0.07118)
ob_cylinder_008.rotation_euler = (1.935, -0.8947, -4.147)
ob_cylinder_008.scale = (0.09069, 0.09069, 0.09069)
ob_cylinder_009.location = (1.729, -0.7581, 0.06854)
ob_cylinder_009.rotation_euler = (1.935, -0.8947, -4.147)
ob_cylinder_009.scale = (0.09069, 0.09069, 0.09069)
ob_cylinder_010.location = (1.737, -0.6982, 0.03687)
ob_cylinder_010.rotation_euler = (0.9877, -0.2235, -5.128)
ob_cylinder_010.scale = (0.09069, 0.09069, 0.09069)
ob_plane.location = (0.0, 0.0, 0.0)
ob_cube_010.location = (1.349, -0.7185, 0.2199)
ob_cube_010.rotation_euler = (0.4459, -0.2263, -1.132)
ob_cube_010.scale = (0.08642, 0.08642, 0.08642)
ob_cube_012.location = (1.34, -0.7131, 0.2575)
ob_cube_012.rotation_euler = (0.4459, -0.2263, -1.132)
ob_cube_012.scale = (0.01367, 0.02739, 0.02036)
ob_cube_009.location = (0.1302, -0.4123, 0.362)
ob_cube_009.scale = (0.0273, 0.0273, 0.0273)
ob_cube_011.location = (0.1564, -0.4123, 0.9386)
ob_cube_011.rotation_euler = (-0.0, -1.571, -0.0)
ob_cube_011.scale = (0.01932, 0.01932, 0.01932)
ob_cube_013.location = (-0.1212, -0.4123, 0.9123)
ob_cube_013.rotation_euler = (-0.0, -1.571, -0.0)
ob_cube_013.scale = (0.007023, 0.007023, 0.007452)
ob_cube_014.location = (-0.1212, -0.4123, 0.9123)
ob_cube_014.rotation_euler = (-0.0, -1.571, -0.0)
ob_cube_014.scale = (0.007023, 0.007023, 0.007452)
ob_cube.location = (0.1302, -0.4123, 0.1728)
ob_cube.scale = (0.1139, 0.1139, 0.1139)

# ---- collection membership
col_collection.objects.link(ob_point)
col_collection.objects.link(ob_camera)
col_fences.objects.link(ob_cube_001)
col_fences.objects.link(ob_cube_002)
col_fences.objects.link(ob_cube_003)
col_fences.objects.link(ob_cube_004)
col_fences.objects.link(ob_cube_005)
col_fences.objects.link(ob_cube_006)
col_fences.objects.link(ob_cube_007)
col_fences.objects.link(ob_cube_008)
col_logs.objects.link(ob_cylinder)
col_logs.objects.link(ob_cylinder_001)
col_logs.objects.link(ob_cylinder_002)
col_logs.objects.link(ob_cylinder_003)
col_logs.objects.link(ob_cylinder_004)
col_logs.objects.link(ob_cylinder_005)
col_logs.objects.link(ob_cylinder_006)
col_logs.objects.link(ob_cylinder_007)
col_logs.objects.link(ob_cylinder_008)
col_logs.objects.link(ob_cylinder_009)
col_logs.objects.link(ob_cylinder_010)
col_floor.objects.link(ob_plane)
col_axe.objects.link(ob_cube_010)
col_axe.objects.link(ob_cube_012)
col_axe.objects.link(ob_cube_009)
col_axe.objects.link(ob_cube_011)
col_axe.objects.link(ob_cube_013)
col_axe.objects.link(ob_cube_014)
col_lights.objects.link(ob_cube)

# ---- scene / render settings (as saved in the file)
scene.camera = ob_camera
scene.frame_start = 1; scene.frame_end = 250; scene.frame_set(76)
scene.render.engine = 'CYCLES'
scene.cycles.samples = 128
scene.cycles.sampling_pattern = 'TABULATED_SOBOL'
scene.view_settings.view_transform = 'Filmic'
bpy.context.view_layer.update()

